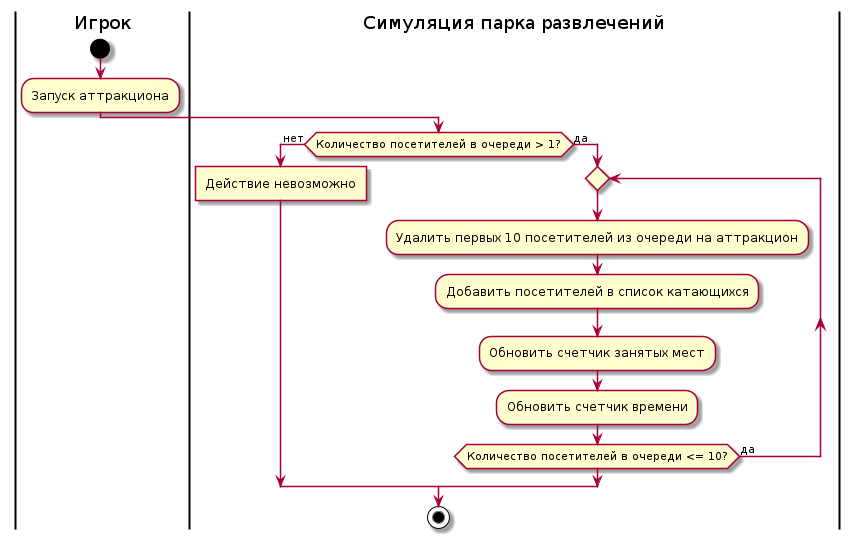

The diagram above was rendered by PlantUML. Its source (embedded in the PNG):
@startuml turn-attraction-on-activity-diagram
skinparam ConditionEndStyle hline
|Игрок|
start
:Запуск аттракциона;
|Симуляция парка развлечений|
if (Количество посетителей в очереди > 1?) then (нет)
:Действие невозможно]
else (да)
repeat
:Удалить первых 10 посетителей из очереди на аттракцион;
:Добавить посетителей в список катающихся;
:Обновить счетчик занятых мест;
:Обновить счетчик времени;
repeat while (Количество посетителей в очереди <= 10?) is (да)
endif
stop
@enduml